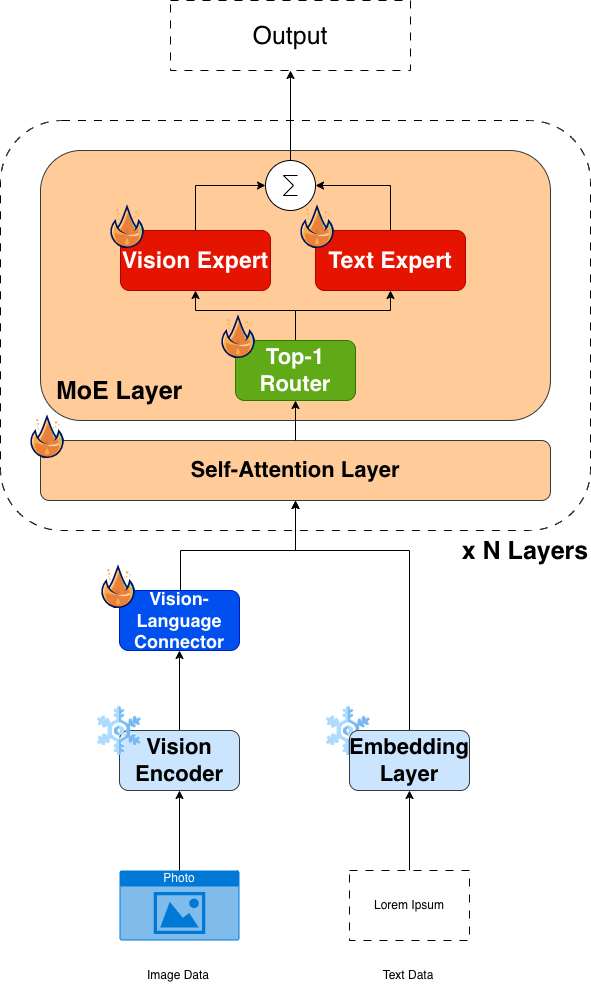

The diagram above was exported from draw.io. Its source (the exported page's mxGraphModel, read from the mxfile embedded in the PNG):
<mxGraphModel dx="930" dy="1593" grid="1" gridSize="10" guides="1" tooltips="1" connect="1" arrows="1" fold="1" page="1" pageScale="1" pageWidth="850" pageHeight="1100" math="0" shadow="0">
  <root>
    <mxCell id="0" />
    <mxCell id="1" parent="0" />
    <mxCell id="llWirWQ-FT-H1siUM2k9-1" value="" style="shape=image;html=1;verticalAlign=top;verticalLabelPosition=bottom;labelBackgroundColor=#ffffff;imageAspect=0;aspect=fixed;image=https://icons.diagrams.net/icon-cache1/Flat_Christmas_Icons-2807/_snowflake-1151.svg" vertex="1" parent="1">
      <mxGeometry x="628" y="480" width="60" height="60" as="geometry" />
    </mxCell>
    <mxCell id="Sg8nfvCZAHjvCRUOY4oa-8" value="" style="rounded=1;whiteSpace=wrap;html=1;dashed=1;dashPattern=8 8;" parent="1" vertex="1">
      <mxGeometry x="310" y="-100" width="590" height="410" as="geometry" />
    </mxCell>
    <mxCell id="Sg8nfvCZAHjvCRUOY4oa-23" style="edgeStyle=orthogonalEdgeStyle;rounded=0;orthogonalLoop=1;jettySize=auto;html=1;exitX=0.5;exitY=0;exitDx=0;exitDy=0;entryX=0.5;entryY=1;entryDx=0;entryDy=0;" parent="1" source="Sg8nfvCZAHjvCRUOY4oa-1" target="Sg8nfvCZAHjvCRUOY4oa-7" edge="1">
      <mxGeometry relative="1" as="geometry" />
    </mxCell>
    <mxCell id="Sg8nfvCZAHjvCRUOY4oa-1" value="&lt;b&gt;&lt;font style=&quot;font-size: 22px;&quot;&gt;Vision Encoder&lt;/font&gt;&lt;/b&gt;" style="rounded=1;whiteSpace=wrap;html=1;fillColor=#cce5ff;strokeColor=#36393d;" parent="1" vertex="1">
      <mxGeometry x="429" y="510" width="120" height="60" as="geometry" />
    </mxCell>
    <mxCell id="Sg8nfvCZAHjvCRUOY4oa-2" value="Photo" style="html=1;whiteSpace=wrap;strokeColor=none;fillColor=#0079D6;labelPosition=center;verticalLabelPosition=middle;verticalAlign=top;align=center;fontSize=12;outlineConnect=0;spacingTop=-6;fontColor=#FFFFFF;sketch=0;shape=mxgraph.sitemap.photo;" parent="1" vertex="1">
      <mxGeometry x="429" y="650" width="120" height="70" as="geometry" />
    </mxCell>
    <mxCell id="Sg8nfvCZAHjvCRUOY4oa-3" value="Image Data" style="text;html=1;align=center;verticalAlign=middle;whiteSpace=wrap;rounded=0;" parent="1" vertex="1">
      <mxGeometry x="448" y="740" width="80" height="30" as="geometry" />
    </mxCell>
    <mxCell id="Sg8nfvCZAHjvCRUOY4oa-26" style="edgeStyle=orthogonalEdgeStyle;rounded=0;orthogonalLoop=1;jettySize=auto;html=1;exitX=0.5;exitY=0;exitDx=0;exitDy=0;entryX=0.5;entryY=1;entryDx=0;entryDy=0;" parent="1" source="Sg8nfvCZAHjvCRUOY4oa-4" target="Sg8nfvCZAHjvCRUOY4oa-25" edge="1">
      <mxGeometry relative="1" as="geometry" />
    </mxCell>
    <mxCell id="Sg8nfvCZAHjvCRUOY4oa-4" value="Lorem Ipsum" style="rounded=0;whiteSpace=wrap;html=1;dashed=1;dashPattern=8 8;" parent="1" vertex="1">
      <mxGeometry x="659" y="650" width="120" height="70" as="geometry" />
    </mxCell>
    <mxCell id="Sg8nfvCZAHjvCRUOY4oa-6" value="Text Data" style="text;html=1;align=center;verticalAlign=middle;whiteSpace=wrap;rounded=0;" parent="1" vertex="1">
      <mxGeometry x="688" y="740" width="60" height="30" as="geometry" />
    </mxCell>
    <mxCell id="Sg8nfvCZAHjvCRUOY4oa-24" style="edgeStyle=orthogonalEdgeStyle;rounded=0;orthogonalLoop=1;jettySize=auto;html=1;exitX=0.5;exitY=0;exitDx=0;exitDy=0;entryX=0.5;entryY=1;entryDx=0;entryDy=0;" parent="1" source="Sg8nfvCZAHjvCRUOY4oa-7" target="Sg8nfvCZAHjvCRUOY4oa-9" edge="1">
      <mxGeometry relative="1" as="geometry">
        <Array as="points">
          <mxPoint x="490" y="370" />
          <mxPoint x="490" y="330" />
          <mxPoint x="605" y="330" />
        </Array>
      </mxGeometry>
    </mxCell>
    <mxCell id="Sg8nfvCZAHjvCRUOY4oa-7" value="&lt;b&gt;&lt;font style=&quot;font-size: 18px;&quot;&gt;Vision-Language Connector&lt;/font&gt;&lt;/b&gt;" style="rounded=1;whiteSpace=wrap;html=1;fillColor=#0050ef;strokeColor=#001DBC;fontColor=#ffffff;" parent="1" vertex="1">
      <mxGeometry x="429" y="370" width="120" height="60" as="geometry" />
    </mxCell>
    <mxCell id="Sg8nfvCZAHjvCRUOY4oa-9" value="&lt;b&gt;&lt;font style=&quot;font-size: 22px;&quot;&gt;Self-Attention Layer&lt;/font&gt;&lt;/b&gt;" style="rounded=1;whiteSpace=wrap;html=1;fillColor=#ffcc99;strokeColor=#36393d;" parent="1" vertex="1">
      <mxGeometry x="350" y="220" width="510" height="60" as="geometry" />
    </mxCell>
    <mxCell id="Sg8nfvCZAHjvCRUOY4oa-10" value="&lt;div&gt;&lt;font style=&quot;font-size: 25px;&quot;&gt;&lt;br class=&quot;Apple-interchange-newline&quot;&gt;&lt;br&gt;&lt;/font&gt;&lt;/div&gt;&lt;div&gt;&lt;font style=&quot;font-size: 25px;&quot;&gt;&lt;br&gt;&lt;/font&gt;&lt;/div&gt;&lt;div&gt;&lt;font style=&quot;font-size: 25px;&quot;&gt;&lt;br&gt;&lt;/font&gt;&lt;/div&gt;&lt;div&gt;&lt;font style=&quot;font-size: 25px;&quot;&gt;&lt;br&gt;&lt;/font&gt;&lt;/div&gt;&lt;div&gt;&lt;font style=&quot;font-size: 25px;&quot;&gt;&lt;br&gt;&lt;/font&gt;&lt;/div&gt;&lt;div&gt;&lt;b style=&quot;background-color: transparent; color: light-dark(rgb(0, 0, 0), rgb(255, 255, 255));&quot;&gt;&lt;font style=&quot;font-size: 25px;&quot;&gt;&amp;nbsp;&lt;/font&gt;&lt;/b&gt;&lt;/div&gt;&lt;div&gt;&lt;b style=&quot;background-color: transparent; color: light-dark(rgb(0, 0, 0), rgb(255, 255, 255));&quot;&gt;&lt;font style=&quot;font-size: 25px;&quot;&gt;&amp;nbsp;&amp;nbsp;&lt;/font&gt;&lt;/b&gt;&lt;b style=&quot;background-color: transparent; color: light-dark(rgb(0, 0, 0), rgb(255, 255, 255));&quot;&gt;&lt;font style=&quot;font-size: 25px;&quot;&gt;MoE Layer&lt;/font&gt;&lt;/b&gt;&lt;/div&gt;" style="rounded=1;whiteSpace=wrap;html=1;fillColor=#ffcc99;strokeColor=#36393d;align=left;" parent="1" vertex="1">
      <mxGeometry x="350" y="-70" width="510" height="270" as="geometry" />
    </mxCell>
    <mxCell id="Sg8nfvCZAHjvCRUOY4oa-31" style="edgeStyle=orthogonalEdgeStyle;rounded=0;orthogonalLoop=1;jettySize=auto;html=1;exitX=0.5;exitY=0;exitDx=0;exitDy=0;entryX=0.5;entryY=1;entryDx=0;entryDy=0;" parent="1" source="Sg8nfvCZAHjvCRUOY4oa-11" target="Sg8nfvCZAHjvCRUOY4oa-14" edge="1">
      <mxGeometry relative="1" as="geometry">
        <Array as="points">
          <mxPoint x="605" y="90" />
          <mxPoint x="700" y="90" />
        </Array>
      </mxGeometry>
    </mxCell>
    <mxCell id="Sg8nfvCZAHjvCRUOY4oa-32" style="edgeStyle=orthogonalEdgeStyle;rounded=0;orthogonalLoop=1;jettySize=auto;html=1;exitX=0.5;exitY=0;exitDx=0;exitDy=0;entryX=0.5;entryY=1;entryDx=0;entryDy=0;" parent="1" source="Sg8nfvCZAHjvCRUOY4oa-11" target="Sg8nfvCZAHjvCRUOY4oa-13" edge="1">
      <mxGeometry relative="1" as="geometry">
        <Array as="points">
          <mxPoint x="605" y="90" />
          <mxPoint x="505" y="90" />
        </Array>
      </mxGeometry>
    </mxCell>
    <mxCell id="Sg8nfvCZAHjvCRUOY4oa-11" value="&lt;b&gt;&lt;font style=&quot;font-size: 22px;&quot;&gt;Top-1 Router&lt;/font&gt;&lt;/b&gt;" style="rounded=1;whiteSpace=wrap;html=1;fillColor=#60a917;strokeColor=#2D7600;fontColor=#ffffff;" parent="1" vertex="1">
      <mxGeometry x="545" y="120" width="120" height="60" as="geometry" />
    </mxCell>
    <mxCell id="Sg8nfvCZAHjvCRUOY4oa-13" value="&lt;b&gt;&lt;font style=&quot;font-size: 23px;&quot;&gt;Vision Expert&lt;/font&gt;&lt;/b&gt;" style="rounded=1;whiteSpace=wrap;html=1;fillColor=#e51400;strokeColor=#B20000;fontColor=#ffffff;" parent="1" vertex="1">
      <mxGeometry x="430" y="10" width="150" height="60" as="geometry" />
    </mxCell>
    <mxCell id="Sg8nfvCZAHjvCRUOY4oa-14" value="&lt;b&gt;&lt;font style=&quot;font-size: 23px;&quot;&gt;Text Expert&lt;/font&gt;&lt;/b&gt;" style="rounded=1;whiteSpace=wrap;html=1;fillColor=#e51400;strokeColor=#B20000;fontColor=#ffffff;" parent="1" vertex="1">
      <mxGeometry x="625" y="10" width="150" height="60" as="geometry" />
    </mxCell>
    <mxCell id="Sg8nfvCZAHjvCRUOY4oa-15" value="&lt;b&gt;&lt;font style=&quot;font-size: 25px;&quot;&gt;x N Layers&lt;/font&gt;&lt;/b&gt;" style="text;html=1;align=center;verticalAlign=middle;whiteSpace=wrap;rounded=0;" parent="1" vertex="1">
      <mxGeometry x="770" y="270" width="130" height="120" as="geometry" />
    </mxCell>
    <mxCell id="Sg8nfvCZAHjvCRUOY4oa-35" style="edgeStyle=orthogonalEdgeStyle;rounded=0;orthogonalLoop=1;jettySize=auto;html=1;exitX=0.5;exitY=0;exitDx=0;exitDy=0;exitPerimeter=0;entryX=0.5;entryY=1;entryDx=0;entryDy=0;" parent="1" source="Sg8nfvCZAHjvCRUOY4oa-18" target="Sg8nfvCZAHjvCRUOY4oa-19" edge="1">
      <mxGeometry relative="1" as="geometry" />
    </mxCell>
    <mxCell id="Sg8nfvCZAHjvCRUOY4oa-18" value="" style="verticalLabelPosition=bottom;shadow=0;dashed=0;align=center;html=1;verticalAlign=top;shape=mxgraph.electrical.abstract.sum;" parent="1" vertex="1">
      <mxGeometry x="575" y="-60" width="50" height="50" as="geometry" />
    </mxCell>
    <mxCell id="Sg8nfvCZAHjvCRUOY4oa-19" value="&lt;font style=&quot;font-size: 25px;&quot;&gt;Output&lt;/font&gt;" style="rounded=0;whiteSpace=wrap;html=1;dashed=1;dashPattern=8 8;" parent="1" vertex="1">
      <mxGeometry x="480" y="-220" width="240" height="70" as="geometry" />
    </mxCell>
    <mxCell id="Sg8nfvCZAHjvCRUOY4oa-20" value="" style="endArrow=classic;html=1;rounded=0;entryX=0.5;entryY=1;entryDx=0;entryDy=0;" parent="1" target="Sg8nfvCZAHjvCRUOY4oa-1" edge="1">
      <mxGeometry width="50" height="50" relative="1" as="geometry">
        <mxPoint x="489" y="650" as="sourcePoint" />
        <mxPoint x="539" y="600" as="targetPoint" />
      </mxGeometry>
    </mxCell>
    <mxCell id="Sg8nfvCZAHjvCRUOY4oa-27" style="edgeStyle=orthogonalEdgeStyle;rounded=0;orthogonalLoop=1;jettySize=auto;html=1;exitX=0.5;exitY=0;exitDx=0;exitDy=0;entryX=0.5;entryY=1;entryDx=0;entryDy=0;" parent="1" source="Sg8nfvCZAHjvCRUOY4oa-25" target="Sg8nfvCZAHjvCRUOY4oa-9" edge="1">
      <mxGeometry relative="1" as="geometry">
        <Array as="points">
          <mxPoint x="719" y="330" />
          <mxPoint x="605" y="330" />
        </Array>
      </mxGeometry>
    </mxCell>
    <mxCell id="Sg8nfvCZAHjvCRUOY4oa-25" value="&lt;b&gt;&lt;font style=&quot;font-size: 22px;&quot;&gt;Embedding Layer&lt;/font&gt;&lt;/b&gt;" style="rounded=1;whiteSpace=wrap;html=1;fillColor=#cce5ff;strokeColor=#36393d;" parent="1" vertex="1">
      <mxGeometry x="659" y="510" width="120" height="60" as="geometry" />
    </mxCell>
    <mxCell id="Sg8nfvCZAHjvCRUOY4oa-30" style="edgeStyle=orthogonalEdgeStyle;rounded=0;orthogonalLoop=1;jettySize=auto;html=1;exitX=0.5;exitY=0;exitDx=0;exitDy=0;entryX=0.5;entryY=1;entryDx=0;entryDy=0;" parent="1" source="Sg8nfvCZAHjvCRUOY4oa-9" target="Sg8nfvCZAHjvCRUOY4oa-11" edge="1">
      <mxGeometry relative="1" as="geometry" />
    </mxCell>
    <mxCell id="Sg8nfvCZAHjvCRUOY4oa-33" style="edgeStyle=orthogonalEdgeStyle;rounded=0;orthogonalLoop=1;jettySize=auto;html=1;exitX=0.5;exitY=0;exitDx=0;exitDy=0;entryX=1;entryY=0.5;entryDx=0;entryDy=0;entryPerimeter=0;" parent="1" source="Sg8nfvCZAHjvCRUOY4oa-14" target="Sg8nfvCZAHjvCRUOY4oa-18" edge="1">
      <mxGeometry relative="1" as="geometry" />
    </mxCell>
    <mxCell id="Sg8nfvCZAHjvCRUOY4oa-34" style="edgeStyle=orthogonalEdgeStyle;rounded=0;orthogonalLoop=1;jettySize=auto;html=1;exitX=0.5;exitY=0;exitDx=0;exitDy=0;entryX=0;entryY=0.5;entryDx=0;entryDy=0;entryPerimeter=0;" parent="1" source="Sg8nfvCZAHjvCRUOY4oa-13" target="Sg8nfvCZAHjvCRUOY4oa-18" edge="1">
      <mxGeometry relative="1" as="geometry" />
    </mxCell>
    <mxCell id="Ugh4WOKrS_uzmk-k-N80-1" value="" style="shape=image;html=1;verticalAlign=top;verticalLabelPosition=bottom;labelBackgroundColor=#ffffff;imageAspect=0;aspect=fixed;image=https://icons.diagrams.net/icon-cache1/Flat_Christmas_Icons-2807/_snowflake-1151.svg" parent="1" vertex="1">
      <mxGeometry x="399" y="480" width="60" height="60" as="geometry" />
    </mxCell>
    <mxCell id="Ugh4WOKrS_uzmk-k-N80-4" value="" style="shape=image;html=1;verticalAlign=top;verticalLabelPosition=bottom;labelBackgroundColor=#ffffff;imageAspect=0;aspect=fixed;image=https://icons.diagrams.net/icon-cache1/Game_of_Thrones-2472/game_of_thrones_game_thrones_series_element_fire_flame_heat-877.svg" parent="1" vertex="1">
      <mxGeometry x="401" y="340" width="54" height="54" as="geometry" />
    </mxCell>
    <mxCell id="Ugh4WOKrS_uzmk-k-N80-6" value="" style="shape=image;html=1;verticalAlign=top;verticalLabelPosition=bottom;labelBackgroundColor=#ffffff;imageAspect=0;aspect=fixed;image=https://icons.diagrams.net/icon-cache1/Game_of_Thrones-2472/game_of_thrones_game_thrones_series_element_fire_flame_heat-877.svg" parent="1" vertex="1">
      <mxGeometry x="521" y="90" width="54" height="54" as="geometry" />
    </mxCell>
    <mxCell id="Ugh4WOKrS_uzmk-k-N80-7" value="" style="shape=image;html=1;verticalAlign=top;verticalLabelPosition=bottom;labelBackgroundColor=#ffffff;imageAspect=0;aspect=fixed;image=https://icons.diagrams.net/icon-cache1/Game_of_Thrones-2472/game_of_thrones_game_thrones_series_element_fire_flame_heat-877.svg" parent="1" vertex="1">
      <mxGeometry x="410" y="-20" width="54" height="54" as="geometry" />
    </mxCell>
    <mxCell id="Ugh4WOKrS_uzmk-k-N80-8" value="" style="shape=image;html=1;verticalAlign=top;verticalLabelPosition=bottom;labelBackgroundColor=#ffffff;imageAspect=0;aspect=fixed;image=https://icons.diagrams.net/icon-cache1/Game_of_Thrones-2472/game_of_thrones_game_thrones_series_element_fire_flame_heat-877.svg" parent="1" vertex="1">
      <mxGeometry x="600" y="-20" width="54" height="54" as="geometry" />
    </mxCell>
    <mxCell id="Ugh4WOKrS_uzmk-k-N80-9" value="" style="shape=image;html=1;verticalAlign=top;verticalLabelPosition=bottom;labelBackgroundColor=#ffffff;imageAspect=0;aspect=fixed;image=https://icons.diagrams.net/icon-cache1/Game_of_Thrones-2472/game_of_thrones_game_thrones_series_element_fire_flame_heat-877.svg" parent="1" vertex="1">
      <mxGeometry x="330" y="190" width="54" height="54" as="geometry" />
    </mxCell>
  </root>
</mxGraphModel>